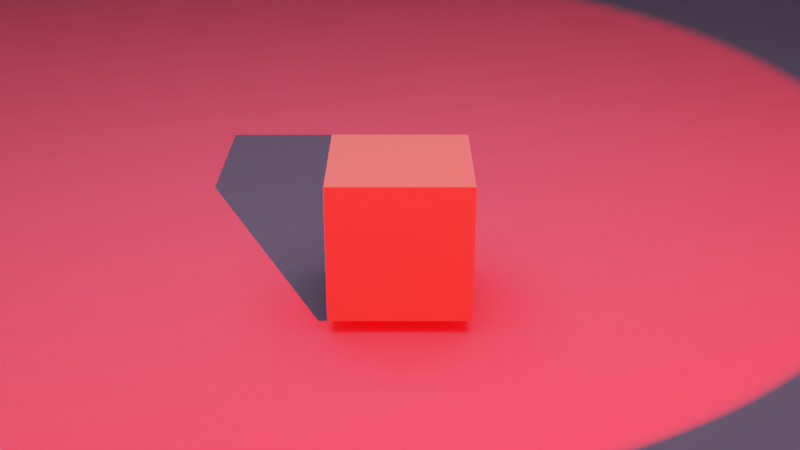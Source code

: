 # Source: cube.blend  (saved by Blender 2.82.7; exported with 4.5.12 LTS)
import bpy
from mathutils import Matrix  # noqa: F401  (used for matrix-valued properties, if any)

bpy.ops.wm.read_factory_settings(use_empty=True)
scene = bpy.context.scene
scene.name = 'Scene'

# ---- collections
col_objects = bpy.data.collections.new('objects'); scene.collection.children.link(col_objects)

# ---- materials (node trees are filled in below, after node groups)
mat_material_001 = bpy.data.materials.new('Material.001')

# ---- material node trees
mat_material_001.use_nodes = True; mat_material_001.node_tree.nodes.clear()
_N = mat_material_001.node_tree.nodes; _L = mat_material_001.node_tree.links
n0 = _N.new('ShaderNodeOutputMaterial'); n0.name = 'Material Output'; n0.location = (300, 300)
n1 = _N.new('ShaderNodeBsdfPrincipled'); n1.name = 'Principled BSDF'; n1.location = (10, 300)
n1.distribution = 'GGX'
n1.subsurface_method = 'BURLEY'
n1.inputs[0].default_value = (0.6989, 0.4739, 0.8, 1.0)
n1.inputs[2].default_value = 1.0
n1.inputs[3].default_value = 1.45
n1.inputs[27].default_value = (0.0, 0.0, 0.0, 1.0)
n1.inputs[28].default_value = 1.0
_L.new(n1.outputs[0], n0.inputs[0])
n0.is_active_output = True

# ---- world
world_world = bpy.data.worlds.new('World'); scene.world = world_world
world_world.use_nodes = True; world_world.node_tree.nodes.clear()
_N = world_world.node_tree.nodes; _L = world_world.node_tree.links
n0 = _N.new('ShaderNodeOutputWorld'); n0.name = 'World Output'; n0.location = (300, 300)
n1 = _N.new('ShaderNodeBackground'); n1.name = 'Background'; n1.location = (10, 300)
n2 = _N.new('ShaderNodeRGB'); n2.name = 'RGB'; n2.location = (-280, 250)
n2.outputs[0].default_value = (0.05043, 0.05043, 0.05043, 1.0)
_L.new(n1.outputs[0], n0.inputs[0])
_L.new(n2.outputs[0], n1.inputs[0])
n0.is_active_output = True
world_world.color = (0.05088, 0.05088, 0.05088)
world_world.use_sun_shadow = False
world_world.sun_shadow_jitter_overblur = 0.0

# ---- cameras
cam_camera = bpy.data.cameras.new('Camera')
cam_camera.sensor_fit = 'HORIZONTAL'
cam_camera.clip_end = 100.0
cam_camera.ortho_scale = 7.314

# ---- lights
light_light = bpy.data.lights.new('Light', 'SPOT')
light_light.transmission_factor = 0.0
light_light.energy = 7e+04
light_light.shadow_buffer_clip_start = 0.001
light_light.shadow_maximum_resolution = 0.006
light_light.use_absolute_resolution = True
light_light.spot_blend = 0.1102
light_light.spot_size = 0.4538
light_light.use_nodes = True; light_light.node_tree.nodes.clear()
_N = light_light.node_tree.nodes; _L = light_light.node_tree.links
n0 = _N.new('ShaderNodeTexCoord'); n0.name = 'Texture Coordinate'; n0.location = (-582, 329)
n1 = _N.new('ShaderNodeMapping'); n1.name = 'Mapping'; n1.location = (-413, 349)
n1.inputs[1].default_value = (8.5, 0.0, 0.0)
n1.inputs[3].default_value = (2.0, 10.0, 10.0)
n2 = _N.new('ShaderNodeRGB'); n2.name = 'RGB'; n2.location = (-211, 548)
n2.outputs[0].default_value = (1.0, 0.0, 0.0, 1.0)
n3 = _N.new('ShaderNodeEmission'); n3.name = 'Emission'; n3.location = (78, 432)
n4 = _N.new('ShaderNodeTexImage'); n4.name = 'Image Texture'; n4.location = (-228, 342)
n4.image = None
n5 = _N.new('ShaderNodeOutputLight'); n5.name = 'Light Output'; n5.location = (307, 287)
n6 = _N.new('ShaderNodeNewGeometry'); n6.name = 'Geometry'; n6.location = (0, 0)
n7 = _N.new('ShaderNodeVectorTransform'); n7.name = 'Vector Transform'; n7.location = (0, 0)
n7.vector_type = 'NORMAL'
_L.new(n3.outputs[0], n5.inputs[0])
_L.new(n1.outputs[0], n4.inputs[0])
_L.new(n2.outputs[0], n3.inputs[0])
_L.new(n4.outputs[0], n3.inputs[1])
_L.new(n6.outputs[4], n7.inputs[0])
_L.new(n7.outputs[0], n1.inputs[0])
n5.is_active_output = True
light_area = bpy.data.lights.new('Area', 'AREA')
light_area.transmission_factor = 0.0
light_area.energy = 78.54
light_area.shadow_soft_size = 7.154
light_area.shadow_maximum_resolution = 0.006
light_area.use_absolute_resolution = True
light_area.size = 7.154
light_area.size_y = 1.0

# ---- meshes
me_plane = bpy.data.meshes.new('Plane')
me_plane.from_pydata([(-1.0, -1.0, 0.0), (1.0, -1.0, 0.0), (-1.0, 1.0, 0.0), (1.0, 1.0, 0.0)], [], [(0, 1, 3, 2)])
_uv = me_plane.uv_layers.new(name='UVMap')
_uv.uv.foreach_set('vector', [0.0, 0.0, 1.0, 0.0, 1.0, 1.0, 0.0, 1.0])
me_plane.materials.append(mat_material_001)
me_plane.use_remesh_fix_poles = True
me_plane.use_remesh_preserve_attributes = False
me_plane.use_mirror_vertex_groups = False
me_plane.update()
me_cube = bpy.data.meshes.new('Cube')
me_cube.from_pydata([(-1.0, -1.0, -1.0), (-1.0, -1.0, 1.0), (-1.0, 1.0, -1.0), (-1.0, 1.0, 1.0), (1.0, -1.0, -1.0), (1.0, -1.0, 1.0), (1.0, 1.0, -1.0), (1.0, 1.0, 1.0)], [], [(0, 1, 3, 2), (2, 3, 7, 6), (6, 7, 5, 4), (4, 5, 1, 0), (2, 6, 4, 0), (7, 3, 1, 5)])
_uv = me_cube.uv_layers.new(name='UVMap')
_uv.uv.foreach_set('vector', [0.375, 0.0, 0.625, 0.0, 0.625, 0.25, 0.375, 0.25, 0.375, 0.25, 0.625, 0.25, 0.625, 0.5, 0.375, 0.5, 0.375, 0.5, 0.625, 0.5, 0.625, 0.75, 0.375, 0.75, 0.375, 0.75, 0.625, 0.75, 0.625, 1.0, 0.375, 1.0, 0.125, 0.5, 0.375, 0.5, 0.375, 0.75, 0.125, 0.75, 0.625, 0.5, 0.875, 0.5, 0.875, 0.75, 0.625, 0.75])
me_cube.use_remesh_fix_poles = True
me_cube.use_remesh_preserve_attributes = False
me_cube.use_mirror_vertex_groups = False
me_cube.update()

# ---- objects
ob_light = bpy.data.objects.new('Light', light_light)
ob_camera = bpy.data.objects.new('Camera', cam_camera)
ob_plane = bpy.data.objects.new('Plane', me_plane)
ob_area = bpy.data.objects.new('Area', light_area)
ob_target = bpy.data.objects.new('Target', None)
ob_cube = bpy.data.objects.new('Cube', me_cube)

# ---- transforms, parenting, visibility, modifiers, constraints
ob_light.location = (-2.5, 0.0, 0.0)
ob_light.scale = (0.7773, 0.3073, 0.3173)
ob_light.lock_rotations_4d = False
ob_light.empty_display_type = 'ARROWS'
ob_light.color = (0.0, 0.0, 0.0, 0.0)
ob_light.lineart.crease_threshold = 0.0
_c = ob_light.constraints.new('COPY_LOCATION'); _c.name = 'Copy Location'
_c.active = False
_c.target = ob_camera
_c.use_x = False
_c = ob_light.constraints.new('TRACK_TO'); _c.name = 'Track To'
_c.target = ob_target
ob_camera.location = (0.0, 7.19, 3.79)
ob_camera.lock_rotations_4d = False
ob_camera.empty_display_type = 'ARROWS'
ob_camera.color = (0.0, 0.0, 0.0, 0.0)
ob_camera.display_type = 'WIRE'
ob_camera.lineart.crease_threshold = 0.0
_c = ob_camera.constraints.new('TRACK_TO'); _c.name = 'Track To'
_c.target = ob_target
ob_plane.location = (0.0, 0.0, -0.1)
ob_plane.scale = (100.0, 100.0, 100.0)
ob_plane.lineart.crease_threshold = 0.0
ob_area.location = (0.0, 0.0, 6.76)
ob_area.lineart.crease_threshold = 0.0
ob_target.location = (0.0, 0.0, 0.5)
ob_target.empty_display_type = 'ARROWS'
ob_target.lineart.crease_threshold = 0.0
ob_cube.location = (0.0, 0.0, 0.5)
ob_cube.scale = (0.5, 0.5, 0.5)
ob_cube.lineart.crease_threshold = 0.0

# ---- collection membership
col_objects.objects.link(ob_light)
col_objects.objects.link(ob_camera)
col_objects.objects.link(ob_plane)
col_objects.objects.link(ob_area)
col_objects.objects.link(ob_target)
col_objects.objects.link(ob_cube)

# ---- scene / render settings (as saved in the file)
scene.camera = ob_camera
scene.frame_start = 1; scene.frame_end = 30; scene.frame_set(0)
scene.render.engine = 'CYCLES'
scene.render.image_settings.color_mode = 'RGB'
scene.render.resolution_x = 1280
scene.render.resolution_y = 720
scene.render.use_border = True
scene.cycles.use_denoising = False
scene.cycles.samples = 32
scene.cycles.sampling_pattern = 'TABULATED_SOBOL'
scene.cycles.use_adaptive_sampling = False
scene.cycles.use_light_tree = False
scene.cycles.caustics_reflective = False
scene.cycles.caustics_refractive = False
scene.cycles.max_bounces = 1
scene.cycles.diffuse_bounces = 0
scene.cycles.sample_clamp_indirect = 1.0
scene.view_settings.view_transform = 'Filmic'
bpy.context.view_layer.update()
